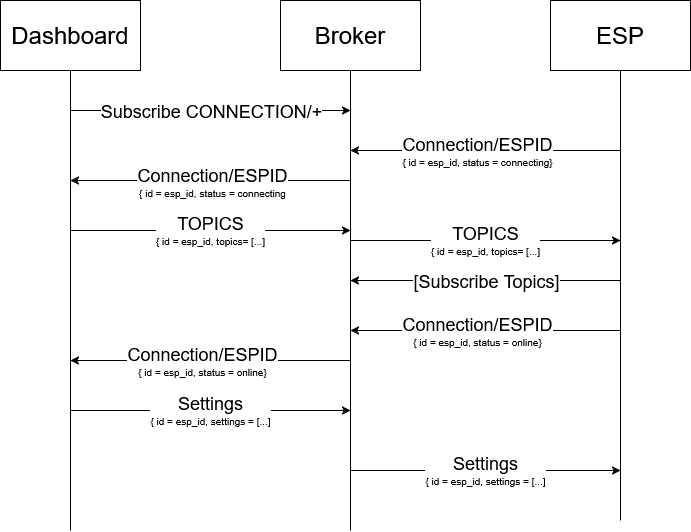

The diagram above was exported from draw.io. Its source (the exported page's mxGraphModel, read from the mxfile embedded in the PNG):
<mxGraphModel dx="2054" dy="1119" grid="1" gridSize="10" guides="1" tooltips="1" connect="1" arrows="1" fold="1" page="1" pageScale="1" pageWidth="827" pageHeight="1169" math="0" shadow="0">
  <root>
    <mxCell id="0" />
    <mxCell id="1" parent="0" />
    <mxCell id="Hfb58krFiW6UnairRynq-1" parent="1" style="rounded=0;whiteSpace=wrap;html=1;" value="&lt;font style=&quot;font-size: 24px;&quot;&gt;Dashboard&lt;/font&gt;" vertex="1">
      <mxGeometry height="70" width="140" x="90" y="110" as="geometry" />
    </mxCell>
    <mxCell id="Hfb58krFiW6UnairRynq-3" parent="1" style="rounded=0;whiteSpace=wrap;html=1;" value="&lt;font style=&quot;font-size: 24px;&quot;&gt;ESP&lt;/font&gt;" vertex="1">
      <mxGeometry height="70" width="140" x="640" y="110" as="geometry" />
    </mxCell>
    <mxCell id="Hfb58krFiW6UnairRynq-4" edge="1" parent="1" style="endArrow=none;html=1;rounded=0;" target="Hfb58krFiW6UnairRynq-1" value="">
      <mxGeometry height="50" relative="1" width="50" as="geometry">
        <mxPoint x="160" y="640" as="sourcePoint" />
        <mxPoint x="210" y="210" as="targetPoint" />
      </mxGeometry>
    </mxCell>
    <mxCell id="Hfb58krFiW6UnairRynq-5" edge="1" parent="1" style="endArrow=none;html=1;rounded=0;" target="Hfb58krFiW6UnairRynq-3" value="">
      <mxGeometry height="50" relative="1" width="50" as="geometry">
        <mxPoint x="710" y="630" as="sourcePoint" />
        <mxPoint x="640" y="230" as="targetPoint" />
      </mxGeometry>
    </mxCell>
    <mxCell id="Hfb58krFiW6UnairRynq-6" parent="1" style="rounded=0;whiteSpace=wrap;html=1;" value="&lt;font style=&quot;font-size: 24px;&quot;&gt;Broker&lt;/font&gt;" vertex="1">
      <mxGeometry height="70" width="140" x="370" y="110" as="geometry" />
    </mxCell>
    <mxCell id="Hfb58krFiW6UnairRynq-8" edge="1" parent="1" style="endArrow=none;html=1;rounded=0;entryX=0.5;entryY=1;entryDx=0;entryDy=0;" target="Hfb58krFiW6UnairRynq-6" value="">
      <mxGeometry height="50" relative="1" width="50" as="geometry">
        <mxPoint x="440" y="640" as="sourcePoint" />
        <mxPoint x="720" y="190" as="targetPoint" />
      </mxGeometry>
    </mxCell>
    <mxCell id="Hfb58krFiW6UnairRynq-9" edge="1" parent="1" style="endArrow=classic;html=1;rounded=0;" value="">
      <mxGeometry height="50" relative="1" width="50" as="geometry">
        <mxPoint x="710" y="260" as="sourcePoint" />
        <mxPoint x="440" y="260" as="targetPoint" />
      </mxGeometry>
    </mxCell>
    <mxCell id="Hfb58krFiW6UnairRynq-10" connectable="0" parent="Hfb58krFiW6UnairRynq-9" style="edgeLabel;html=1;align=center;verticalAlign=middle;resizable=0;points=[];" value="&lt;font style=&quot;font-size: 18px;&quot;&gt;Connection/ESPID&lt;br&gt;&lt;/font&gt;&lt;font style=&quot;font-size: 10px;&quot;&gt;{ id = esp_id, status = connecting}&lt;/font&gt;" vertex="1">
      <mxGeometry relative="1" x="0.0667" as="geometry">
        <mxPoint as="offset" />
      </mxGeometry>
    </mxCell>
    <mxCell id="Hfb58krFiW6UnairRynq-12" edge="1" parent="1" style="endArrow=classic;html=1;rounded=0;" value="">
      <mxGeometry height="50" relative="1" width="50" as="geometry">
        <mxPoint x="440" y="290" as="sourcePoint" />
        <mxPoint x="160" y="290" as="targetPoint" />
      </mxGeometry>
    </mxCell>
    <mxCell id="Hfb58krFiW6UnairRynq-13" connectable="0" parent="Hfb58krFiW6UnairRynq-12" style="edgeLabel;html=1;align=center;verticalAlign=middle;resizable=0;points=[];" value="&lt;font style=&quot;font-size: 18px;&quot;&gt;Connection/ESPID&lt;br&gt;&lt;/font&gt;&lt;font style=&quot;font-size: 10px;&quot;&gt;{ id = esp_id, status = connecting&lt;/font&gt;" vertex="1">
      <mxGeometry relative="1" x="-0.0071" y="1" as="geometry">
        <mxPoint as="offset" />
      </mxGeometry>
    </mxCell>
    <mxCell id="Hfb58krFiW6UnairRynq-14" edge="1" parent="1" style="endArrow=classic;html=1;rounded=0;" value="">
      <mxGeometry height="50" relative="1" width="50" as="geometry">
        <mxPoint x="160" y="220" as="sourcePoint" />
        <mxPoint x="440" y="220" as="targetPoint" />
      </mxGeometry>
    </mxCell>
    <mxCell id="Hfb58krFiW6UnairRynq-15" connectable="0" parent="Hfb58krFiW6UnairRynq-14" style="edgeLabel;html=1;align=center;verticalAlign=middle;resizable=0;points=[];" value="&lt;font style=&quot;font-size: 18px;&quot;&gt;Subscribe CONNECTION/+&lt;/font&gt;&lt;font style=&quot;font-size: 18px;&quot;&gt;&lt;br&gt;&lt;/font&gt;" vertex="1">
      <mxGeometry relative="1" as="geometry">
        <mxPoint as="offset" />
      </mxGeometry>
    </mxCell>
    <mxCell id="Hfb58krFiW6UnairRynq-16" edge="1" parent="1" style="endArrow=classic;html=1;rounded=0;" value="&lt;font style=&quot;font-size: 18px;&quot;&gt;TOPICS&lt;br&gt;&lt;/font&gt;&lt;font style=&quot;font-size: 10px;&quot;&gt;{ id = esp_id, topics= [...]&lt;/font&gt;">
      <mxGeometry height="50" relative="1" width="50" as="geometry">
        <mxPoint x="160" y="340" as="sourcePoint" />
        <mxPoint x="440" y="340" as="targetPoint" />
      </mxGeometry>
    </mxCell>
    <mxCell id="Hfb58krFiW6UnairRynq-21" edge="1" parent="1" style="endArrow=classic;html=1;rounded=0;" value="&lt;font style=&quot;font-size: 18px;&quot;&gt;TOPICS&lt;br&gt;&lt;/font&gt;&lt;font style=&quot;font-size: 10px;&quot;&gt;{ id = esp_id, topics= [...]&lt;/font&gt;">
      <mxGeometry height="50" relative="1" width="50" as="geometry">
        <mxPoint x="440" y="350" as="sourcePoint" />
        <mxPoint x="710" y="350" as="targetPoint" />
      </mxGeometry>
    </mxCell>
    <mxCell id="Hfb58krFiW6UnairRynq-23" edge="1" parent="1" style="endArrow=classic;html=1;rounded=0;" value="">
      <mxGeometry height="50" relative="1" width="50" as="geometry">
        <mxPoint x="710" y="440" as="sourcePoint" />
        <mxPoint x="440" y="440" as="targetPoint" />
      </mxGeometry>
    </mxCell>
    <mxCell id="Hfb58krFiW6UnairRynq-24" connectable="0" parent="Hfb58krFiW6UnairRynq-23" style="edgeLabel;html=1;align=center;verticalAlign=middle;resizable=0;points=[];" value="&lt;font style=&quot;font-size: 18px;&quot;&gt;Connection/ESPID&lt;br&gt;&lt;/font&gt;&lt;font style=&quot;font-size: 10px;&quot;&gt;{ id = esp_id, status = online}&lt;/font&gt;" vertex="1">
      <mxGeometry relative="1" x="0.0667" as="geometry">
        <mxPoint as="offset" />
      </mxGeometry>
    </mxCell>
    <mxCell id="Hfb58krFiW6UnairRynq-25" edge="1" parent="1" style="endArrow=classic;html=1;rounded=0;" value="">
      <mxGeometry height="50" relative="1" width="50" as="geometry">
        <mxPoint x="440" y="470" as="sourcePoint" />
        <mxPoint x="160" y="470" as="targetPoint" />
      </mxGeometry>
    </mxCell>
    <mxCell id="Hfb58krFiW6UnairRynq-26" connectable="0" parent="Hfb58krFiW6UnairRynq-25" style="edgeLabel;html=1;align=center;verticalAlign=middle;resizable=0;points=[];" value="&lt;font style=&quot;font-size: 18px;&quot;&gt;Connection/ESPID&lt;br&gt;&lt;/font&gt;&lt;font style=&quot;font-size: 10px;&quot;&gt;{ id = esp_id, status = online}&lt;/font&gt;" vertex="1">
      <mxGeometry relative="1" x="0.0667" as="geometry">
        <mxPoint as="offset" />
      </mxGeometry>
    </mxCell>
    <mxCell id="Hfb58krFiW6UnairRynq-28" edge="1" parent="1" style="endArrow=classic;html=1;rounded=0;" value="">
      <mxGeometry height="50" relative="1" width="50" as="geometry">
        <mxPoint x="710" y="390" as="sourcePoint" />
        <mxPoint x="440" y="390" as="targetPoint" />
      </mxGeometry>
    </mxCell>
    <mxCell id="Hfb58krFiW6UnairRynq-29" connectable="0" parent="Hfb58krFiW6UnairRynq-28" style="edgeLabel;html=1;align=center;verticalAlign=middle;resizable=0;points=[];" value="&lt;font style=&quot;font-size: 18px;&quot;&gt;[Subscribe Topics]&lt;/font&gt;&lt;font style=&quot;font-size: 18px;&quot;&gt;&lt;br&gt;&lt;/font&gt;" vertex="1">
      <mxGeometry relative="1" as="geometry">
        <mxPoint as="offset" />
      </mxGeometry>
    </mxCell>
    <mxCell id="Hfb58krFiW6UnairRynq-30" edge="1" parent="1" style="endArrow=classic;html=1;rounded=0;" value="&lt;font style=&quot;font-size: 18px;&quot;&gt;Settings&lt;br&gt;&lt;/font&gt;&lt;font style=&quot;font-size: 10px;&quot;&gt;{ id = esp_id, settings = [...]&lt;/font&gt;">
      <mxGeometry height="50" relative="1" width="50" as="geometry">
        <mxPoint x="160" y="520" as="sourcePoint" />
        <mxPoint x="440" y="520" as="targetPoint" />
      </mxGeometry>
    </mxCell>
    <mxCell id="Hfb58krFiW6UnairRynq-31" edge="1" parent="1" style="endArrow=classic;html=1;rounded=0;" value="&lt;font style=&quot;font-size: 18px;&quot;&gt;Settings&lt;br&gt;&lt;/font&gt;&lt;font style=&quot;font-size: 10px;&quot;&gt;{ id = esp_id, settings = [...]&lt;/font&gt;">
      <mxGeometry height="50" relative="1" width="50" as="geometry">
        <mxPoint x="440" y="580" as="sourcePoint" />
        <mxPoint x="710" y="580" as="targetPoint" />
      </mxGeometry>
    </mxCell>
  </root>
</mxGraphModel>